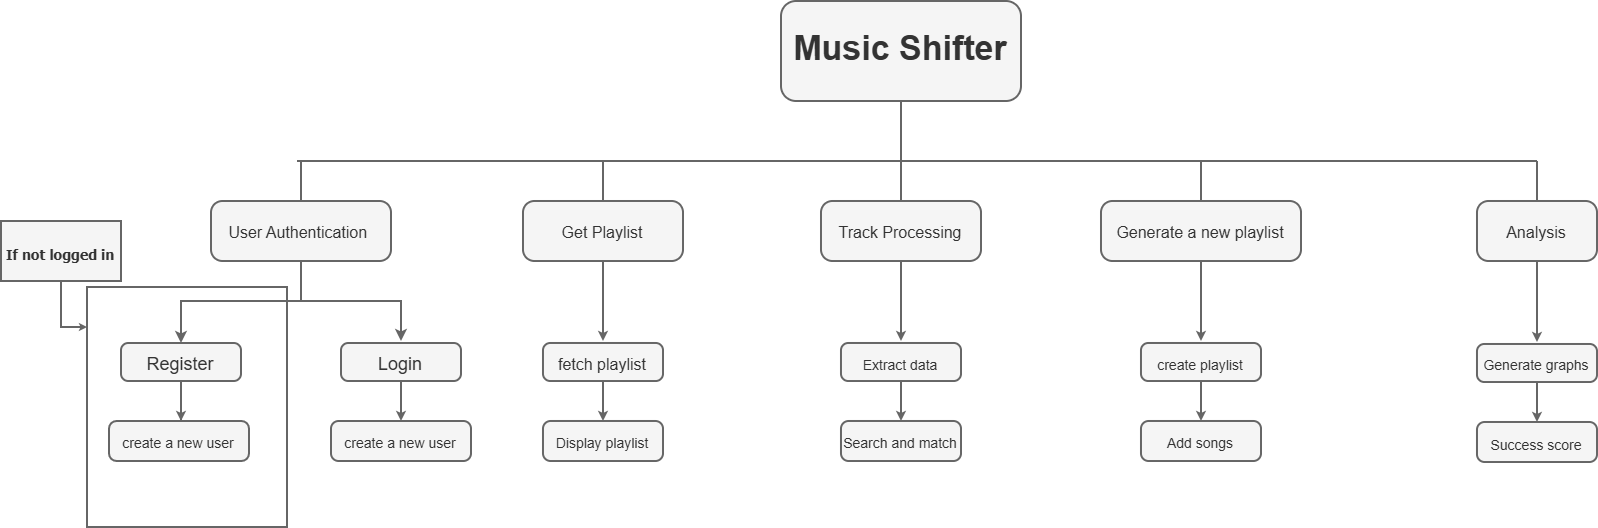

The diagram above was exported from draw.io. Its source (the exported page's mxGraphModel, read from the mxfile embedded in the PNG):
<mxGraphModel dx="692" dy="595" grid="1" gridSize="10" guides="1" tooltips="1" connect="1" arrows="1" fold="1" page="1" pageScale="1" pageWidth="850" pageHeight="1100" math="0" shadow="0">
  <root>
    <mxCell id="0" />
    <mxCell id="1" parent="0" />
    <mxCell id="I18DwjE8iAzfLFKuTFBo-26" parent="1" style="rounded=0;whiteSpace=wrap;html=1;labelBackgroundColor=none;glass=0;strokeWidth=1;fillColor=none;fontColor=#333333;strokeColor=#666666;" value="" vertex="1">
      <mxGeometry height="120" width="100" x="53" y="213" as="geometry" />
    </mxCell>
    <mxCell id="I18DwjE8iAzfLFKuTFBo-1" parent="1" style="rounded=1;whiteSpace=wrap;html=1;fillColor=#f5f5f5;fontColor=#333333;strokeColor=#666666;" value="&lt;font style=&quot;font-size: 17px;&quot;&gt;&lt;b style=&quot;&quot;&gt;Music Shifter&lt;/b&gt;&lt;/font&gt;" vertex="1">
      <mxGeometry height="50" width="120" x="400" y="70" as="geometry" />
    </mxCell>
    <mxCell id="I18DwjE8iAzfLFKuTFBo-2" edge="1" parent="1" style="endArrow=none;html=1;rounded=0;entryX=0.5;entryY=1;entryDx=0;entryDy=0;fillColor=#f5f5f5;strokeColor=#666666;" target="I18DwjE8iAzfLFKuTFBo-1" value="">
      <mxGeometry height="50" relative="1" width="50" as="geometry">
        <mxPoint x="460" y="150" as="sourcePoint" />
        <mxPoint x="485" y="290" as="targetPoint" />
      </mxGeometry>
    </mxCell>
    <mxCell id="I18DwjE8iAzfLFKuTFBo-3" edge="1" parent="1" style="endArrow=none;html=1;rounded=0;fillColor=#f5f5f5;strokeColor=#666666;" value="">
      <mxGeometry height="50" relative="1" width="50" as="geometry">
        <mxPoint x="158" y="150" as="sourcePoint" />
        <mxPoint x="778" y="150" as="targetPoint" />
      </mxGeometry>
    </mxCell>
    <mxCell id="I18DwjE8iAzfLFKuTFBo-4" edge="1" parent="1" style="endArrow=none;html=1;rounded=0;fillColor=#f5f5f5;strokeColor=#666666;" target="I18DwjE8iAzfLFKuTFBo-5" value="">
      <mxGeometry height="50" relative="1" width="50" as="geometry">
        <mxPoint x="160" y="150" as="sourcePoint" />
        <mxPoint x="160" y="130" as="targetPoint" />
      </mxGeometry>
    </mxCell>
    <mxCell id="I18DwjE8iAzfLFKuTFBo-19" edge="1" parent="1" style="edgeStyle=orthogonalEdgeStyle;rounded=0;orthogonalLoop=1;jettySize=auto;html=1;entryX=0.5;entryY=0;entryDx=0;entryDy=0;endSize=3;fillColor=#f5f5f5;strokeColor=#666666;" target="I18DwjE8iAzfLFKuTFBo-18" value="">
      <mxGeometry relative="1" as="geometry">
        <Array as="points">
          <mxPoint x="100" y="220" />
        </Array>
        <mxPoint x="160" y="220" as="sourcePoint" />
        <mxPoint x="90" y="261" as="targetPoint" />
      </mxGeometry>
    </mxCell>
    <mxCell id="I18DwjE8iAzfLFKuTFBo-23" edge="1" parent="1" source="I18DwjE8iAzfLFKuTFBo-5" style="edgeStyle=orthogonalEdgeStyle;rounded=0;orthogonalLoop=1;jettySize=auto;html=1;endSize=3;fillColor=#f5f5f5;strokeColor=#666666;">
      <mxGeometry relative="1" as="geometry">
        <Array as="points">
          <mxPoint x="160" y="220" />
          <mxPoint x="210" y="220" />
          <mxPoint x="210" y="240" />
        </Array>
        <mxPoint x="210" y="240" as="targetPoint" />
      </mxGeometry>
    </mxCell>
    <mxCell id="I18DwjE8iAzfLFKuTFBo-5" parent="1" style="rounded=1;whiteSpace=wrap;html=1;arcSize=19;fillColor=#f5f5f5;fontColor=#333333;strokeColor=#666666;" value="&lt;font style=&quot;font-size: 8px; line-height: 70%;&quot;&gt;User Authentication&amp;nbsp;&lt;/font&gt;" vertex="1">
      <mxGeometry height="30" width="90" x="115" y="170" as="geometry" />
    </mxCell>
    <mxCell id="I18DwjE8iAzfLFKuTFBo-6" edge="1" parent="1" style="endArrow=none;html=1;rounded=0;fillColor=#f5f5f5;strokeColor=#666666;" target="I18DwjE8iAzfLFKuTFBo-7" value="">
      <mxGeometry height="50" relative="1" width="50" as="geometry">
        <mxPoint x="311" y="150" as="sourcePoint" />
        <mxPoint x="300" y="130" as="targetPoint" />
      </mxGeometry>
    </mxCell>
    <mxCell id="I18DwjE8iAzfLFKuTFBo-44" edge="1" parent="1" source="I18DwjE8iAzfLFKuTFBo-7" style="edgeStyle=orthogonalEdgeStyle;rounded=0;orthogonalLoop=1;jettySize=auto;html=1;endSize=2;fillColor=#f5f5f5;strokeColor=#666666;">
      <mxGeometry relative="1" as="geometry">
        <mxPoint x="311" y="240" as="targetPoint" />
      </mxGeometry>
    </mxCell>
    <mxCell id="I18DwjE8iAzfLFKuTFBo-7" parent="1" style="rounded=1;whiteSpace=wrap;html=1;arcSize=19;fillColor=#f5f5f5;fontColor=#333333;strokeColor=#666666;" value="&lt;span style=&quot;font-size: 8px;&quot;&gt;Get Playlist&lt;/span&gt;" vertex="1">
      <mxGeometry height="30" width="80" x="271" y="170" as="geometry" />
    </mxCell>
    <mxCell id="I18DwjE8iAzfLFKuTFBo-8" edge="1" parent="1" style="endArrow=none;html=1;rounded=0;fillColor=#f5f5f5;strokeColor=#666666;" target="I18DwjE8iAzfLFKuTFBo-9" value="">
      <mxGeometry height="50" relative="1" width="50" as="geometry">
        <mxPoint x="460" y="150" as="sourcePoint" />
        <mxPoint x="460" y="130" as="targetPoint" />
      </mxGeometry>
    </mxCell>
    <mxCell id="I18DwjE8iAzfLFKuTFBo-9" parent="1" style="rounded=1;whiteSpace=wrap;html=1;arcSize=19;fillColor=#f5f5f5;fontColor=#333333;strokeColor=#666666;" value="&lt;font style=&quot;font-size: 8px;&quot;&gt;Track Processing&lt;/font&gt;" vertex="1">
      <mxGeometry height="30" width="80" x="420" y="170" as="geometry" />
    </mxCell>
    <mxCell id="I18DwjE8iAzfLFKuTFBo-10" edge="1" parent="1" style="endArrow=none;html=1;rounded=0;fillColor=#f5f5f5;strokeColor=#666666;" target="I18DwjE8iAzfLFKuTFBo-11" value="">
      <mxGeometry height="50" relative="1" width="50" as="geometry">
        <mxPoint x="778" y="150" as="sourcePoint" />
        <mxPoint x="778" y="130" as="targetPoint" />
      </mxGeometry>
    </mxCell>
    <mxCell id="I18DwjE8iAzfLFKuTFBo-11" parent="1" style="rounded=1;whiteSpace=wrap;html=1;arcSize=19;fillColor=#f5f5f5;fontColor=#333333;strokeColor=#666666;" value="&lt;span style=&quot;font-size: 8px;&quot;&gt;Analysis&lt;/span&gt;" vertex="1">
      <mxGeometry height="30" width="60" x="748" y="170" as="geometry" />
    </mxCell>
    <mxCell id="I18DwjE8iAzfLFKuTFBo-12" edge="1" parent="1" style="endArrow=none;html=1;rounded=0;fillColor=#f5f5f5;strokeColor=#666666;" target="I18DwjE8iAzfLFKuTFBo-13" value="">
      <mxGeometry height="50" relative="1" width="50" as="geometry">
        <mxPoint x="610" y="150" as="sourcePoint" />
        <mxPoint x="610" y="130" as="targetPoint" />
      </mxGeometry>
    </mxCell>
    <mxCell id="I18DwjE8iAzfLFKuTFBo-13" parent="1" style="rounded=1;whiteSpace=wrap;html=1;arcSize=19;fillColor=#f5f5f5;fontColor=#333333;strokeColor=#666666;" value="&lt;span style=&quot;font-size: 8px;&quot;&gt;Generate a new playlist&lt;/span&gt;" vertex="1">
      <mxGeometry height="30" width="100" x="560" y="170" as="geometry" />
    </mxCell>
    <mxCell id="I18DwjE8iAzfLFKuTFBo-32" edge="1" parent="1" source="I18DwjE8iAzfLFKuTFBo-18" style="edgeStyle=orthogonalEdgeStyle;rounded=0;orthogonalLoop=1;jettySize=auto;html=1;endSize=2;fillColor=#f5f5f5;strokeColor=#666666;">
      <mxGeometry relative="1" as="geometry">
        <mxPoint x="100" y="280" as="targetPoint" />
      </mxGeometry>
    </mxCell>
    <mxCell id="I18DwjE8iAzfLFKuTFBo-18" parent="1" style="whiteSpace=wrap;html=1;rounded=1;arcSize=19;fillColor=#f5f5f5;fontColor=#333333;strokeColor=#666666;" value="&lt;font style=&quot;font-size: 9px;&quot;&gt;Register&lt;/font&gt;" vertex="1">
      <mxGeometry height="19" width="60" x="70" y="241" as="geometry" />
    </mxCell>
    <mxCell id="I18DwjE8iAzfLFKuTFBo-20" parent="1" style="whiteSpace=wrap;html=1;rounded=1;arcSize=19;fillColor=#f5f5f5;fontColor=#333333;strokeColor=#666666;" value="&lt;font style=&quot;font-size: 9px;&quot;&gt;Login&lt;/font&gt;" vertex="1">
      <mxGeometry height="19" width="60" x="180" y="241" as="geometry" />
    </mxCell>
    <mxCell id="I18DwjE8iAzfLFKuTFBo-25" parent="1" style="text;html=1;whiteSpace=wrap;strokeColor=#666666;fillColor=#f5f5f5;align=center;verticalAlign=middle;rounded=0;fontFamily=Tahoma;fontColor=#333333;" value="&lt;font style=&quot;font-size: 7px;&quot;&gt;&lt;b&gt;If not logged in&lt;/b&gt;&lt;/font&gt;" vertex="1">
      <mxGeometry height="30" width="60" x="10" y="180" as="geometry" />
    </mxCell>
    <mxCell id="I18DwjE8iAzfLFKuTFBo-28" edge="1" parent="1" source="I18DwjE8iAzfLFKuTFBo-25" style="edgeStyle=orthogonalEdgeStyle;rounded=0;orthogonalLoop=1;jettySize=auto;html=1;strokeWidth=1;endSize=1;fillColor=#f5f5f5;strokeColor=#666666;">
      <mxGeometry relative="1" as="geometry">
        <Array as="points">
          <mxPoint x="40" y="233" />
        </Array>
        <mxPoint x="53" y="233" as="targetPoint" />
      </mxGeometry>
    </mxCell>
    <mxCell id="I18DwjE8iAzfLFKuTFBo-31" parent="1" style="whiteSpace=wrap;html=1;rounded=1;arcSize=19;fillColor=#f5f5f5;fontColor=#333333;strokeColor=#666666;" value="&lt;font style=&quot;line-height: 10%; font-size: 7px;&quot;&gt;create a new user&lt;/font&gt;" vertex="1">
      <mxGeometry height="20" width="70" x="64" y="280" as="geometry" />
    </mxCell>
    <mxCell id="I18DwjE8iAzfLFKuTFBo-35" parent="1" style="whiteSpace=wrap;html=1;rounded=1;arcSize=19;fillColor=#f5f5f5;fontColor=#333333;strokeColor=#666666;" value="&lt;font style=&quot;line-height: 10%; font-size: 7px;&quot;&gt;create a new user&lt;/font&gt;" vertex="1">
      <mxGeometry height="20" width="70" x="175" y="280" as="geometry" />
    </mxCell>
    <mxCell id="I18DwjE8iAzfLFKuTFBo-37" edge="1" parent="1" style="edgeStyle=orthogonalEdgeStyle;rounded=0;orthogonalLoop=1;jettySize=auto;html=1;endSize=2;fillColor=#f5f5f5;strokeColor=#666666;">
      <mxGeometry relative="1" as="geometry">
        <mxPoint x="210" y="260" as="sourcePoint" />
        <mxPoint x="210" y="280" as="targetPoint" />
      </mxGeometry>
    </mxCell>
    <mxCell id="I18DwjE8iAzfLFKuTFBo-40" parent="1" style="whiteSpace=wrap;html=1;rounded=1;arcSize=19;fillColor=#f5f5f5;fontColor=#333333;strokeColor=#666666;" value="&lt;font style=&quot;font-size: 8px;&quot;&gt;fetch playlist&lt;/font&gt;" vertex="1">
      <mxGeometry height="19" width="60" x="281" y="241" as="geometry" />
    </mxCell>
    <mxCell id="I18DwjE8iAzfLFKuTFBo-41" parent="1" style="whiteSpace=wrap;html=1;rounded=1;arcSize=19;fillColor=#f5f5f5;fontColor=#333333;strokeColor=#666666;" value="&lt;font style=&quot;line-height: 10%; font-size: 7px;&quot;&gt;Display playlist&lt;/font&gt;" vertex="1">
      <mxGeometry height="20" width="60" x="281" y="280" as="geometry" />
    </mxCell>
    <mxCell id="I18DwjE8iAzfLFKuTFBo-42" edge="1" parent="1" style="edgeStyle=orthogonalEdgeStyle;rounded=0;orthogonalLoop=1;jettySize=auto;html=1;endSize=2;fillColor=#f5f5f5;strokeColor=#666666;">
      <mxGeometry relative="1" as="geometry">
        <mxPoint x="311" y="260" as="sourcePoint" />
        <mxPoint x="311" y="280" as="targetPoint" />
      </mxGeometry>
    </mxCell>
    <mxCell id="I18DwjE8iAzfLFKuTFBo-45" edge="1" parent="1" style="edgeStyle=orthogonalEdgeStyle;rounded=0;orthogonalLoop=1;jettySize=auto;html=1;endSize=2;fillColor=#f5f5f5;strokeColor=#666666;">
      <mxGeometry relative="1" as="geometry">
        <mxPoint x="460" y="200" as="sourcePoint" />
        <mxPoint x="460" y="240" as="targetPoint" />
      </mxGeometry>
    </mxCell>
    <mxCell id="I18DwjE8iAzfLFKuTFBo-46" parent="1" style="whiteSpace=wrap;html=1;rounded=1;arcSize=19;fillColor=#f5f5f5;fontColor=#333333;strokeColor=#666666;" value="&lt;font style=&quot;font-size: 7px;&quot;&gt;Extract data&lt;/font&gt;" vertex="1">
      <mxGeometry height="19" width="60" x="430" y="241" as="geometry" />
    </mxCell>
    <mxCell id="I18DwjE8iAzfLFKuTFBo-47" parent="1" style="whiteSpace=wrap;html=1;rounded=1;arcSize=19;fillColor=#f5f5f5;fontColor=#333333;strokeColor=#666666;" value="&lt;font style=&quot;line-height: 10%; font-size: 7px;&quot;&gt;Search and match&lt;/font&gt;" vertex="1">
      <mxGeometry height="20" width="60" x="430" y="280" as="geometry" />
    </mxCell>
    <mxCell id="I18DwjE8iAzfLFKuTFBo-48" edge="1" parent="1" style="edgeStyle=orthogonalEdgeStyle;rounded=0;orthogonalLoop=1;jettySize=auto;html=1;endSize=2;fillColor=#f5f5f5;strokeColor=#666666;">
      <mxGeometry relative="1" as="geometry">
        <mxPoint x="460" y="260" as="sourcePoint" />
        <mxPoint x="460" y="280" as="targetPoint" />
      </mxGeometry>
    </mxCell>
    <mxCell id="I18DwjE8iAzfLFKuTFBo-49" edge="1" parent="1" style="edgeStyle=orthogonalEdgeStyle;rounded=0;orthogonalLoop=1;jettySize=auto;html=1;endSize=2;fillColor=#f5f5f5;strokeColor=#666666;">
      <mxGeometry relative="1" as="geometry">
        <mxPoint x="610" y="200" as="sourcePoint" />
        <mxPoint x="610" y="240" as="targetPoint" />
      </mxGeometry>
    </mxCell>
    <mxCell id="I18DwjE8iAzfLFKuTFBo-50" parent="1" style="whiteSpace=wrap;html=1;rounded=1;arcSize=19;fillColor=#f5f5f5;fontColor=#333333;strokeColor=#666666;" value="&lt;font style=&quot;font-size: 7px;&quot;&gt;create playlist&lt;/font&gt;" vertex="1">
      <mxGeometry height="19" width="60" x="580" y="241" as="geometry" />
    </mxCell>
    <mxCell id="I18DwjE8iAzfLFKuTFBo-51" parent="1" style="whiteSpace=wrap;html=1;rounded=1;arcSize=19;fillColor=#f5f5f5;fontColor=#333333;strokeColor=#666666;" value="&lt;font style=&quot;line-height: 10%; font-size: 7px;&quot;&gt;Add songs&lt;/font&gt;" vertex="1">
      <mxGeometry height="20" width="60" x="580" y="280" as="geometry" />
    </mxCell>
    <mxCell id="I18DwjE8iAzfLFKuTFBo-52" edge="1" parent="1" style="edgeStyle=orthogonalEdgeStyle;rounded=0;orthogonalLoop=1;jettySize=auto;html=1;endSize=2;fillColor=#f5f5f5;strokeColor=#666666;">
      <mxGeometry relative="1" as="geometry">
        <mxPoint x="610" y="260" as="sourcePoint" />
        <mxPoint x="610" y="280" as="targetPoint" />
      </mxGeometry>
    </mxCell>
    <mxCell id="I18DwjE8iAzfLFKuTFBo-53" edge="1" parent="1" style="edgeStyle=orthogonalEdgeStyle;rounded=0;orthogonalLoop=1;jettySize=auto;html=1;endSize=2;fillColor=#f5f5f5;strokeColor=#666666;">
      <mxGeometry relative="1" as="geometry">
        <mxPoint x="778" y="200.5" as="sourcePoint" />
        <mxPoint x="778" y="240.5" as="targetPoint" />
      </mxGeometry>
    </mxCell>
    <mxCell id="I18DwjE8iAzfLFKuTFBo-54" parent="1" style="whiteSpace=wrap;html=1;rounded=1;arcSize=19;fillColor=#f5f5f5;fontColor=#333333;strokeColor=#666666;" value="&lt;font style=&quot;font-size: 7px;&quot;&gt;Generate graphs&lt;/font&gt;" vertex="1">
      <mxGeometry height="19" width="60" x="748" y="241.5" as="geometry" />
    </mxCell>
    <mxCell id="I18DwjE8iAzfLFKuTFBo-55" parent="1" style="whiteSpace=wrap;html=1;rounded=1;arcSize=19;fillColor=#f5f5f5;fontColor=#333333;strokeColor=#666666;" value="&lt;font style=&quot;line-height: 10%; font-size: 7px;&quot;&gt;Success score&lt;/font&gt;" vertex="1">
      <mxGeometry height="20" width="60" x="748" y="280.5" as="geometry" />
    </mxCell>
    <mxCell id="I18DwjE8iAzfLFKuTFBo-56" edge="1" parent="1" style="edgeStyle=orthogonalEdgeStyle;rounded=0;orthogonalLoop=1;jettySize=auto;html=1;endSize=2;fillColor=#f5f5f5;strokeColor=#666666;">
      <mxGeometry relative="1" as="geometry">
        <mxPoint x="778" y="260.5" as="sourcePoint" />
        <mxPoint x="778" y="280.5" as="targetPoint" />
      </mxGeometry>
    </mxCell>
  </root>
</mxGraphModel>